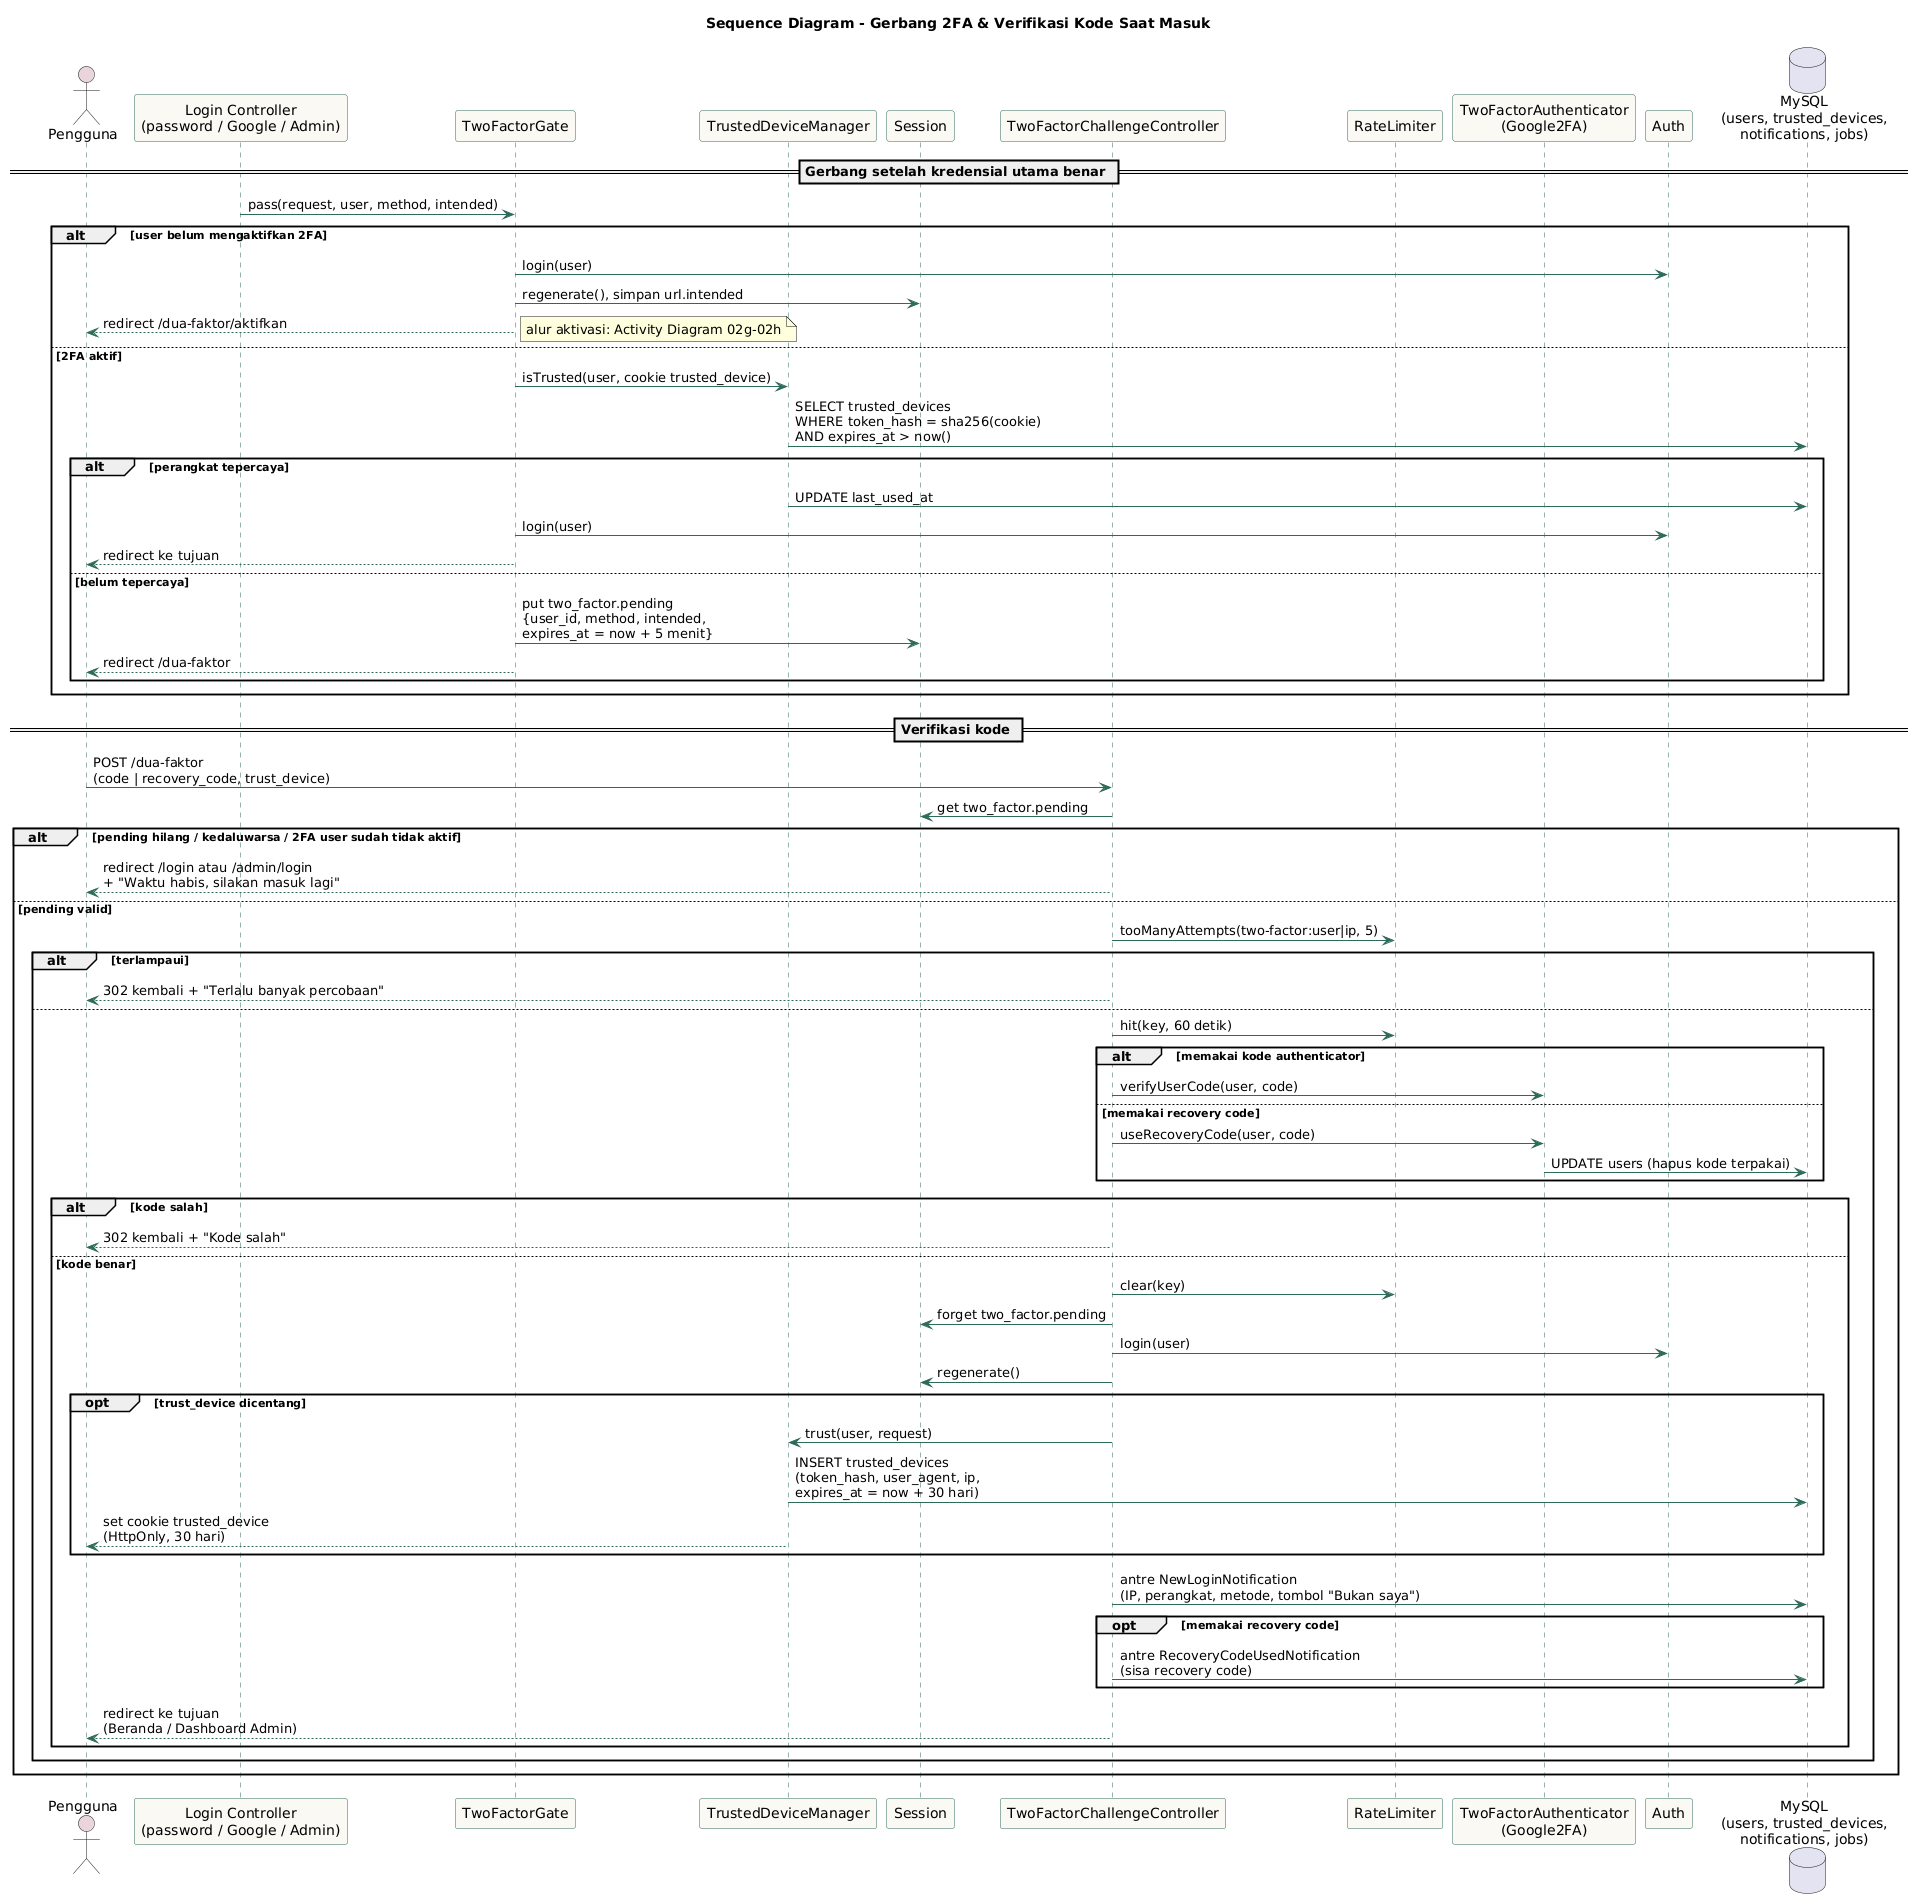

The diagram above was rendered by PlantUML. Its source (embedded in the PNG):
@startuml
title Sequence Diagram - Gerbang 2FA & Verifikasi Kode Saat Masuk

skinparam sequence {
  ArrowColor #2F6B5A
  LifeLineBorderColor #2F6B5A
  ParticipantBorderColor #2F6B5A
  ParticipantBackgroundColor #FAF8F3
  ActorBackgroundColor #E8D5DA
}

actor Pengguna
participant "Login Controller\n(password / Google / Admin)" as LoginCtrl
participant "TwoFactorGate" as Gate
participant "TrustedDeviceManager" as Trusted
participant "Session" as Session
participant "TwoFactorChallengeController" as Challenge
participant "RateLimiter" as RL
participant "TwoFactorAuthenticator\n(Google2FA)" as TFA
participant "Auth" as Auth
database "MySQL\n(users, trusted_devices,\nnotifications, jobs)" as DB

== Gerbang setelah kredensial utama benar ==
LoginCtrl -> Gate : pass(request, user, method, intended)
alt user belum mengaktifkan 2FA
  Gate -> Auth : login(user)
  Gate -> Session : regenerate(), simpan url.intended
  Gate --> Pengguna : redirect /dua-faktor/aktifkan
  note right : alur aktivasi: Activity Diagram 02g-02h
else 2FA aktif
  Gate -> Trusted : isTrusted(user, cookie trusted_device)
  Trusted -> DB : SELECT trusted_devices\nWHERE token_hash = sha256(cookie)\nAND expires_at > now()
  alt perangkat tepercaya
    Trusted -> DB : UPDATE last_used_at
    Gate -> Auth : login(user)
    Gate --> Pengguna : redirect ke tujuan
  else belum tepercaya
    Gate -> Session : put two_factor.pending\n{user_id, method, intended,\nexpires_at = now + 5 menit}
    Gate --> Pengguna : redirect /dua-faktor
  end
end

== Verifikasi kode ==
Pengguna -> Challenge : POST /dua-faktor\n(code | recovery_code, trust_device)
Challenge -> Session : get two_factor.pending
alt pending hilang / kedaluwarsa / 2FA user sudah tidak aktif
  Challenge --> Pengguna : redirect /login atau /admin/login\n+ "Waktu habis, silakan masuk lagi"
else pending valid
  Challenge -> RL : tooManyAttempts(two-factor:user|ip, 5)
  alt terlampaui
    Challenge --> Pengguna : 302 kembali + "Terlalu banyak percobaan"
  else
    Challenge -> RL : hit(key, 60 detik)
    alt memakai kode authenticator
      Challenge -> TFA : verifyUserCode(user, code)
    else memakai recovery code
      Challenge -> TFA : useRecoveryCode(user, code)
      TFA -> DB : UPDATE users (hapus kode terpakai)
    end
    alt kode salah
      Challenge --> Pengguna : 302 kembali + "Kode salah"
    else kode benar
      Challenge -> RL : clear(key)
      Challenge -> Session : forget two_factor.pending
      Challenge -> Auth : login(user)
      Challenge -> Session : regenerate()
      opt trust_device dicentang
        Challenge -> Trusted : trust(user, request)
        Trusted -> DB : INSERT trusted_devices\n(token_hash, user_agent, ip,\nexpires_at = now + 30 hari)
        Trusted --> Pengguna : set cookie trusted_device\n(HttpOnly, 30 hari)
      end
      Challenge -> DB : antre NewLoginNotification\n(IP, perangkat, metode, tombol "Bukan saya")
      opt memakai recovery code
        Challenge -> DB : antre RecoveryCodeUsedNotification\n(sisa recovery code)
      end
      Challenge --> Pengguna : redirect ke tujuan\n(Beranda / Dashboard Admin)
    end
  end
end
@enduml